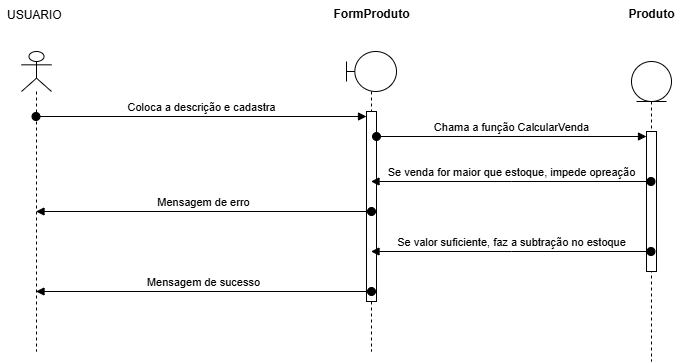

The diagram above was exported from draw.io. Its source (the exported page's mxGraphModel, read from the mxfile embedded in the PNG):
<mxGraphModel dx="1665" dy="841" grid="1" gridSize="10" guides="1" tooltips="1" connect="1" arrows="1" fold="1" page="1" pageScale="1" pageWidth="827" pageHeight="1169" math="0" shadow="0">
  <root>
    <mxCell id="0" />
    <mxCell id="1" parent="0" />
    <mxCell id="BMG40de8yYFnL8kOycTC-18" value="" style="shape=umlLifeline;perimeter=lifelinePerimeter;whiteSpace=wrap;html=1;container=1;dropTarget=0;collapsible=0;recursiveResize=0;outlineConnect=0;portConstraint=eastwest;newEdgeStyle={&quot;curved&quot;:0,&quot;rounded&quot;:0};participant=umlActor;" vertex="1" parent="1">
      <mxGeometry x="80" y="130" width="30" height="300" as="geometry" />
    </mxCell>
    <mxCell id="BMG40de8yYFnL8kOycTC-19" value="" style="shape=umlLifeline;perimeter=lifelinePerimeter;whiteSpace=wrap;html=1;container=1;dropTarget=0;collapsible=0;recursiveResize=0;outlineConnect=0;portConstraint=eastwest;newEdgeStyle={&quot;curved&quot;:0,&quot;rounded&quot;:0};participant=umlBoundary;" vertex="1" parent="1">
      <mxGeometry x="405" y="130" width="50" height="300" as="geometry" />
    </mxCell>
    <mxCell id="BMG40de8yYFnL8kOycTC-28" value="" style="html=1;points=[[0,0,0,0,5],[0,1,0,0,-5],[1,0,0,0,5],[1,1,0,0,-5]];perimeter=orthogonalPerimeter;outlineConnect=0;targetShapes=umlLifeline;portConstraint=eastwest;newEdgeStyle={&quot;curved&quot;:0,&quot;rounded&quot;:0};" vertex="1" parent="BMG40de8yYFnL8kOycTC-19">
      <mxGeometry x="20" y="60" width="10" height="190" as="geometry" />
    </mxCell>
    <mxCell id="BMG40de8yYFnL8kOycTC-20" value="" style="shape=umlLifeline;perimeter=lifelinePerimeter;whiteSpace=wrap;html=1;container=1;dropTarget=0;collapsible=0;recursiveResize=0;outlineConnect=0;portConstraint=eastwest;newEdgeStyle={&quot;curved&quot;:0,&quot;rounded&quot;:0};participant=umlEntity;" vertex="1" parent="1">
      <mxGeometry x="690" y="140" width="40" height="300" as="geometry" />
    </mxCell>
    <mxCell id="BMG40de8yYFnL8kOycTC-31" value="" style="html=1;points=[[0,0,0,0,5],[0,1,0,0,-5],[1,0,0,0,5],[1,1,0,0,-5]];perimeter=orthogonalPerimeter;outlineConnect=0;targetShapes=umlLifeline;portConstraint=eastwest;newEdgeStyle={&quot;curved&quot;:0,&quot;rounded&quot;:0};" vertex="1" parent="BMG40de8yYFnL8kOycTC-20">
      <mxGeometry x="15" y="70" width="10" height="140" as="geometry" />
    </mxCell>
    <mxCell id="BMG40de8yYFnL8kOycTC-21" value="USUARIO" style="text;strokeColor=none;fillColor=none;align=left;verticalAlign=top;spacingLeft=4;spacingRight=4;overflow=hidden;rotatable=0;points=[[0,0.5],[1,0.5]];portConstraint=eastwest;whiteSpace=wrap;html=1;" vertex="1" parent="1">
      <mxGeometry x="60" y="80" width="70" height="26" as="geometry" />
    </mxCell>
    <mxCell id="BMG40de8yYFnL8kOycTC-22" value="FormProduto" style="text;align=center;fontStyle=1;verticalAlign=middle;spacingLeft=3;spacingRight=3;strokeColor=none;rotatable=0;points=[[0,0.5],[1,0.5]];portConstraint=eastwest;html=1;" vertex="1" parent="1">
      <mxGeometry x="390" y="80" width="80" height="26" as="geometry" />
    </mxCell>
    <mxCell id="BMG40de8yYFnL8kOycTC-23" value="Produto" style="text;align=center;fontStyle=1;verticalAlign=middle;spacingLeft=3;spacingRight=3;strokeColor=none;rotatable=0;points=[[0,0.5],[1,0.5]];portConstraint=eastwest;html=1;" vertex="1" parent="1">
      <mxGeometry x="670" y="80" width="80" height="26" as="geometry" />
    </mxCell>
    <mxCell id="BMG40de8yYFnL8kOycTC-29" value="Coloca a descrição e cadastra" style="html=1;verticalAlign=bottom;startArrow=oval;endArrow=block;startSize=8;curved=0;rounded=0;entryX=0;entryY=0;entryDx=0;entryDy=5;" edge="1" target="BMG40de8yYFnL8kOycTC-28" parent="1" source="BMG40de8yYFnL8kOycTC-18">
      <mxGeometry relative="1" as="geometry">
        <mxPoint x="370" y="195" as="sourcePoint" />
      </mxGeometry>
    </mxCell>
    <mxCell id="BMG40de8yYFnL8kOycTC-32" value="Chama a função CalcularVenda" style="html=1;verticalAlign=bottom;startArrow=oval;endArrow=block;startSize=8;curved=0;rounded=0;entryX=0;entryY=0;entryDx=0;entryDy=5;" edge="1" target="BMG40de8yYFnL8kOycTC-31" parent="1" source="BMG40de8yYFnL8kOycTC-28">
      <mxGeometry relative="1" as="geometry">
        <mxPoint x="640" y="215" as="sourcePoint" />
      </mxGeometry>
    </mxCell>
    <mxCell id="BMG40de8yYFnL8kOycTC-34" value="Se venda for maior que estoque, impede opreação" style="html=1;verticalAlign=bottom;startArrow=oval;startFill=1;endArrow=block;startSize=8;curved=0;rounded=0;" edge="1" parent="1" source="BMG40de8yYFnL8kOycTC-20" target="BMG40de8yYFnL8kOycTC-19">
      <mxGeometry width="60" relative="1" as="geometry">
        <mxPoint x="430" y="290" as="sourcePoint" />
        <mxPoint x="490" y="290" as="targetPoint" />
        <Array as="points">
          <mxPoint x="570" y="260" />
        </Array>
      </mxGeometry>
    </mxCell>
    <mxCell id="BMG40de8yYFnL8kOycTC-36" value="Mensagem de erro" style="html=1;verticalAlign=bottom;startArrow=oval;startFill=1;endArrow=block;startSize=8;curved=0;rounded=0;" edge="1" parent="1" target="BMG40de8yYFnL8kOycTC-18">
      <mxGeometry width="60" relative="1" as="geometry">
        <mxPoint x="430" y="290" as="sourcePoint" />
        <mxPoint x="490" y="290" as="targetPoint" />
      </mxGeometry>
    </mxCell>
    <mxCell id="BMG40de8yYFnL8kOycTC-38" value="Se valor suficiente, faz a subtração no estoque" style="html=1;verticalAlign=bottom;startArrow=oval;startFill=1;endArrow=block;startSize=8;curved=0;rounded=0;" edge="1" parent="1" source="BMG40de8yYFnL8kOycTC-20" target="BMG40de8yYFnL8kOycTC-19">
      <mxGeometry width="60" relative="1" as="geometry">
        <mxPoint x="580" y="390" as="sourcePoint" />
        <mxPoint x="490" y="330" as="targetPoint" />
        <Array as="points">
          <mxPoint x="570" y="330" />
        </Array>
      </mxGeometry>
    </mxCell>
    <mxCell id="BMG40de8yYFnL8kOycTC-41" value="Mensagem de sucesso" style="html=1;verticalAlign=bottom;startArrow=oval;startFill=1;endArrow=block;startSize=8;curved=0;rounded=0;" edge="1" parent="1">
      <mxGeometry width="60" relative="1" as="geometry">
        <mxPoint x="430" y="370" as="sourcePoint" />
        <mxPoint x="94.5" y="370" as="targetPoint" />
      </mxGeometry>
    </mxCell>
  </root>
</mxGraphModel>